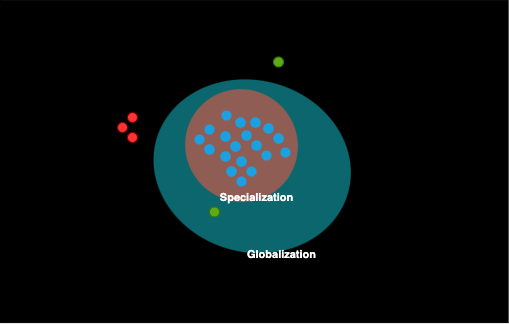

The diagram above was exported from draw.io. Its source (the exported page's mxGraphModel, read from the mxfile embedded in the PNG):
<mxGraphModel dx="1383" dy="876" grid="1" gridSize="10" guides="1" tooltips="1" connect="1" arrows="1" fold="1" page="1" pageScale="1" pageWidth="1169" pageHeight="827" background="none" math="0" shadow="0">
  <root>
    <mxCell id="0" />
    <mxCell id="1" parent="0" />
    <mxCell id="m8K4UWRsPXrQ26Qkp_Ty-21565" value="" style="rounded=0;whiteSpace=wrap;html=1;fillColor=#000000;" vertex="1" parent="1">
      <mxGeometry x="450" y="186.89" width="507.63" height="322.22" as="geometry" />
    </mxCell>
    <mxCell id="21544" value="" style="ellipse;whiteSpace=wrap;fillColor=#12AAB5;opacity=60;strokeColor=none;rotation=15;html=1;" parent="1" vertex="1">
      <mxGeometry x="602.2" y="266.85" width="199" height="171.86" as="geometry" />
    </mxCell>
    <mxCell id="21542" value="" style="ellipse;whiteSpace=wrap;rotation=135;fillColor=#E85642;opacity=60;strokeColor=none;html=1;" parent="1" vertex="1">
      <mxGeometry x="635.11" y="275.26" width="111.78" height="113.48" as="geometry" />
    </mxCell>
    <mxCell id="m8K4UWRsPXrQ26Qkp_Ty-21566" value="" style="ellipse;whiteSpace=wrap;html=1;aspect=fixed;fillStyle=auto;strokeColor=none;fillColor=#1ba1e2;fontColor=#ffffff;" vertex="1" parent="1">
      <mxGeometry x="644" y="321" width="10" height="10" as="geometry" />
    </mxCell>
    <mxCell id="m8K4UWRsPXrQ26Qkp_Ty-21567" value="" style="ellipse;whiteSpace=wrap;html=1;aspect=fixed;fillStyle=auto;fillColor=#1ba1e2;strokeColor=none;fontColor=#ffffff;" vertex="1" parent="1">
      <mxGeometry x="654" y="331" width="10" height="10" as="geometry" />
    </mxCell>
    <mxCell id="m8K4UWRsPXrQ26Qkp_Ty-21568" value="" style="ellipse;whiteSpace=wrap;html=1;aspect=fixed;fillStyle=auto;fillColor=#1ba1e2;strokeColor=none;fontColor=#ffffff;" vertex="1" parent="1">
      <mxGeometry x="670" y="338" width="10" height="10" as="geometry" />
    </mxCell>
    <mxCell id="m8K4UWRsPXrQ26Qkp_Ty-21569" value="" style="ellipse;whiteSpace=wrap;html=1;aspect=fixed;fillStyle=auto;fillColor=#1ba1e2;strokeColor=none;fontColor=#ffffff;" vertex="1" parent="1">
      <mxGeometry x="676" y="353" width="10" height="10" as="geometry" />
    </mxCell>
    <mxCell id="m8K4UWRsPXrQ26Qkp_Ty-21570" value="" style="ellipse;whiteSpace=wrap;html=1;aspect=fixed;fillStyle=auto;fillColor=#1ba1e2;strokeColor=none;fontColor=#ffffff;" vertex="1" parent="1">
      <mxGeometry x="654" y="331" width="10" height="10" as="geometry" />
    </mxCell>
    <mxCell id="m8K4UWRsPXrQ26Qkp_Ty-21571" value="" style="ellipse;whiteSpace=wrap;html=1;aspect=fixed;fillStyle=auto;fillColor=#1ba1e2;strokeColor=none;fontColor=#ffffff;" vertex="1" parent="1">
      <mxGeometry x="670" y="338" width="10" height="10" as="geometry" />
    </mxCell>
    <mxCell id="m8K4UWRsPXrQ26Qkp_Ty-21572" value="" style="ellipse;whiteSpace=wrap;html=1;aspect=fixed;fillStyle=auto;fillColor=#1ba1e2;strokeColor=none;fontColor=#ffffff;" vertex="1" parent="1">
      <mxGeometry x="676" y="353" width="10" height="10" as="geometry" />
    </mxCell>
    <mxCell id="m8K4UWRsPXrQ26Qkp_Ty-21573" value="" style="ellipse;whiteSpace=wrap;html=1;aspect=fixed;fillStyle=auto;fillColor=#1ba1e2;strokeColor=none;fontColor=#ffffff;" vertex="1" parent="1">
      <mxGeometry x="686" y="363" width="10" height="10" as="geometry" />
    </mxCell>
    <mxCell id="m8K4UWRsPXrQ26Qkp_Ty-21594" value="" style="ellipse;whiteSpace=wrap;html=1;aspect=fixed;fillStyle=auto;fillColor=#1ba1e2;strokeColor=none;fontColor=#ffffff;" vertex="1" parent="1">
      <mxGeometry x="654" y="311" width="10" height="10" as="geometry" />
    </mxCell>
    <mxCell id="m8K4UWRsPXrQ26Qkp_Ty-21595" value="" style="ellipse;whiteSpace=wrap;html=1;aspect=fixed;fillStyle=auto;fillColor=#1ba1e2;strokeColor=none;fontColor=#ffffff;" vertex="1" parent="1">
      <mxGeometry x="670" y="318" width="10" height="10" as="geometry" />
    </mxCell>
    <mxCell id="m8K4UWRsPXrQ26Qkp_Ty-21596" value="" style="ellipse;whiteSpace=wrap;html=1;aspect=fixed;fillStyle=auto;fillColor=#1ba1e2;strokeColor=none;fontColor=#ffffff;" vertex="1" parent="1">
      <mxGeometry x="680" y="328" width="10" height="10" as="geometry" />
    </mxCell>
    <mxCell id="m8K4UWRsPXrQ26Qkp_Ty-21597" value="" style="ellipse;whiteSpace=wrap;html=1;aspect=fixed;fillStyle=auto;fillColor=#1ba1e2;strokeColor=none;fontColor=#ffffff;" vertex="1" parent="1">
      <mxGeometry x="686" y="343" width="10" height="10" as="geometry" />
    </mxCell>
    <mxCell id="m8K4UWRsPXrQ26Qkp_Ty-21598" value="" style="ellipse;whiteSpace=wrap;html=1;aspect=fixed;fillStyle=auto;fillColor=#1ba1e2;strokeColor=none;fontColor=#ffffff;" vertex="1" parent="1">
      <mxGeometry x="670" y="318" width="10" height="10" as="geometry" />
    </mxCell>
    <mxCell id="m8K4UWRsPXrQ26Qkp_Ty-21599" value="" style="ellipse;whiteSpace=wrap;html=1;aspect=fixed;fillStyle=auto;fillColor=#1ba1e2;strokeColor=none;fontColor=#ffffff;" vertex="1" parent="1">
      <mxGeometry x="680" y="328" width="10" height="10" as="geometry" />
    </mxCell>
    <mxCell id="m8K4UWRsPXrQ26Qkp_Ty-21600" value="" style="ellipse;whiteSpace=wrap;html=1;aspect=fixed;fillStyle=auto;fillColor=#1ba1e2;strokeColor=none;fontColor=#ffffff;" vertex="1" parent="1">
      <mxGeometry x="686" y="343" width="10" height="10" as="geometry" />
    </mxCell>
    <mxCell id="m8K4UWRsPXrQ26Qkp_Ty-21601" value="" style="ellipse;whiteSpace=wrap;html=1;aspect=fixed;fillStyle=auto;fillColor=#1ba1e2;strokeColor=none;fontColor=#ffffff;" vertex="1" parent="1">
      <mxGeometry x="696" y="353" width="10" height="10" as="geometry" />
    </mxCell>
    <mxCell id="m8K4UWRsPXrQ26Qkp_Ty-21602" value="" style="ellipse;whiteSpace=wrap;html=1;aspect=fixed;fillStyle=auto;fillColor=#1ba1e2;strokeColor=none;fontColor=#ffffff;" vertex="1" parent="1">
      <mxGeometry x="671" y="297" width="10" height="10" as="geometry" />
    </mxCell>
    <mxCell id="m8K4UWRsPXrQ26Qkp_Ty-21603" value="" style="ellipse;whiteSpace=wrap;html=1;aspect=fixed;fillStyle=auto;fillColor=#1ba1e2;strokeColor=none;fontColor=#ffffff;" vertex="1" parent="1">
      <mxGeometry x="685" y="304" width="10" height="10" as="geometry" />
    </mxCell>
    <mxCell id="m8K4UWRsPXrQ26Qkp_Ty-21604" value="" style="ellipse;whiteSpace=wrap;html=1;aspect=fixed;fillStyle=auto;fillColor=#1ba1e2;strokeColor=none;fontColor=#ffffff;" vertex="1" parent="1">
      <mxGeometry x="691" y="317" width="10" height="10" as="geometry" />
    </mxCell>
    <mxCell id="m8K4UWRsPXrQ26Qkp_Ty-21605" value="" style="ellipse;whiteSpace=wrap;html=1;aspect=fixed;fillStyle=auto;fillColor=#1ba1e2;strokeColor=none;fontColor=#ffffff;" vertex="1" parent="1">
      <mxGeometry x="701" y="327" width="10" height="10" as="geometry" />
    </mxCell>
    <mxCell id="m8K4UWRsPXrQ26Qkp_Ty-21606" value="" style="ellipse;whiteSpace=wrap;html=1;aspect=fixed;fillStyle=auto;fillColor=#1ba1e2;strokeColor=none;fontColor=#ffffff;" vertex="1" parent="1">
      <mxGeometry x="685" y="304" width="10" height="10" as="geometry" />
    </mxCell>
    <mxCell id="m8K4UWRsPXrQ26Qkp_Ty-21607" value="" style="ellipse;whiteSpace=wrap;html=1;aspect=fixed;fillStyle=auto;fillColor=#1ba1e2;strokeColor=none;fontColor=#ffffff;" vertex="1" parent="1">
      <mxGeometry x="691" y="317" width="10" height="10" as="geometry" />
    </mxCell>
    <mxCell id="m8K4UWRsPXrQ26Qkp_Ty-21608" value="" style="ellipse;whiteSpace=wrap;html=1;aspect=fixed;fillStyle=auto;fillColor=#1ba1e2;strokeColor=none;fontColor=#ffffff;" vertex="1" parent="1">
      <mxGeometry x="701" y="327" width="10" height="10" as="geometry" />
    </mxCell>
    <mxCell id="m8K4UWRsPXrQ26Qkp_Ty-21609" value="" style="ellipse;whiteSpace=wrap;html=1;aspect=fixed;fillStyle=auto;fillColor=#1ba1e2;strokeColor=none;fontColor=#ffffff;" vertex="1" parent="1">
      <mxGeometry x="711" y="337" width="10" height="10" as="geometry" />
    </mxCell>
    <mxCell id="m8K4UWRsPXrQ26Qkp_Ty-21610" value="" style="ellipse;whiteSpace=wrap;html=1;aspect=fixed;fillStyle=auto;fillColor=#60a917;strokeColor=#2D7600;fontColor=#ffffff;" vertex="1" parent="1">
      <mxGeometry x="723" y="243.48" width="10" height="10" as="geometry" />
    </mxCell>
    <mxCell id="m8K4UWRsPXrQ26Qkp_Ty-21611" value="" style="ellipse;whiteSpace=wrap;html=1;aspect=fixed;fillStyle=auto;fillColor=#1ba1e2;strokeColor=none;fontColor=#ffffff;" vertex="1" parent="1">
      <mxGeometry x="700" y="304" width="10" height="10" as="geometry" />
    </mxCell>
    <mxCell id="m8K4UWRsPXrQ26Qkp_Ty-21612" value="" style="ellipse;whiteSpace=wrap;html=1;aspect=fixed;fillStyle=auto;fillColor=#1ba1e2;strokeColor=none;fontColor=#ffffff;" vertex="1" parent="1">
      <mxGeometry x="713" y="310" width="10" height="10" as="geometry" />
    </mxCell>
    <mxCell id="m8K4UWRsPXrQ26Qkp_Ty-21613" value="" style="ellipse;whiteSpace=wrap;html=1;aspect=fixed;fillStyle=auto;fillColor=#1ba1e2;strokeColor=none;fontColor=#ffffff;" vertex="1" parent="1">
      <mxGeometry x="723" y="320" width="10" height="10" as="geometry" />
    </mxCell>
    <mxCell id="m8K4UWRsPXrQ26Qkp_Ty-21614" value="" style="ellipse;whiteSpace=wrap;html=1;aspect=fixed;fillStyle=auto;fillColor=#1ba1e2;strokeColor=none;fontColor=#ffffff;" vertex="1" parent="1">
      <mxGeometry x="700" y="304" width="10" height="10" as="geometry" />
    </mxCell>
    <mxCell id="m8K4UWRsPXrQ26Qkp_Ty-21615" value="" style="ellipse;whiteSpace=wrap;html=1;aspect=fixed;fillStyle=auto;fillColor=#1ba1e2;strokeColor=none;fontColor=#ffffff;" vertex="1" parent="1">
      <mxGeometry x="713" y="310" width="10" height="10" as="geometry" />
    </mxCell>
    <mxCell id="m8K4UWRsPXrQ26Qkp_Ty-21616" value="" style="ellipse;whiteSpace=wrap;html=1;aspect=fixed;fillStyle=auto;fillColor=#1ba1e2;strokeColor=none;fontColor=#ffffff;" vertex="1" parent="1">
      <mxGeometry x="723" y="320" width="10" height="10" as="geometry" />
    </mxCell>
    <mxCell id="m8K4UWRsPXrQ26Qkp_Ty-21617" value="" style="ellipse;whiteSpace=wrap;html=1;aspect=fixed;fillStyle=auto;fillColor=#1ba1e2;strokeColor=none;fontColor=#ffffff;" vertex="1" parent="1">
      <mxGeometry x="730" y="334" width="10" height="10" as="geometry" />
    </mxCell>
    <mxCell id="m8K4UWRsPXrQ26Qkp_Ty-21618" value="" style="ellipse;whiteSpace=wrap;html=1;aspect=fixed;fillStyle=auto;strokeColor=#6F0000;fillColor=#FF3333;fontColor=#ffffff;" vertex="1" parent="1">
      <mxGeometry x="567" y="309" width="10" height="10" as="geometry" />
    </mxCell>
    <mxCell id="m8K4UWRsPXrQ26Qkp_Ty-21619" value="" style="ellipse;whiteSpace=wrap;html=1;aspect=fixed;fillStyle=auto;strokeColor=#6F0000;fillColor=#FF3333;fontColor=#ffffff;" vertex="1" parent="1">
      <mxGeometry x="577" y="319" width="10" height="10" as="geometry" />
    </mxCell>
    <mxCell id="m8K4UWRsPXrQ26Qkp_Ty-21620" value="" style="ellipse;whiteSpace=wrap;html=1;aspect=fixed;fillStyle=auto;strokeColor=#6F0000;fillColor=#FF3333;fontColor=#ffffff;" vertex="1" parent="1">
      <mxGeometry x="577" y="319" width="10" height="10" as="geometry" />
    </mxCell>
    <mxCell id="m8K4UWRsPXrQ26Qkp_Ty-21621" value="" style="ellipse;whiteSpace=wrap;html=1;aspect=fixed;fillStyle=auto;strokeColor=#6F0000;fillColor=#FF3333;fontColor=#ffffff;" vertex="1" parent="1">
      <mxGeometry x="577" y="299" width="10" height="10" as="geometry" />
    </mxCell>
    <mxCell id="m8K4UWRsPXrQ26Qkp_Ty-21622" value="" style="ellipse;whiteSpace=wrap;html=1;aspect=fixed;fillStyle=auto;fillColor=#60a917;strokeColor=#2D7600;fontColor=#ffffff;" vertex="1" parent="1">
      <mxGeometry x="659" y="393.48" width="10" height="10" as="geometry" />
    </mxCell>
    <mxCell id="m8K4UWRsPXrQ26Qkp_Ty-21623" value="&lt;font color=&quot;#ffffff&quot; style=&quot;font-size: 11px;&quot;&gt;Globalization&lt;/font&gt;" style="text;strokeColor=none;fillColor=none;html=1;fontSize=24;fontStyle=1;verticalAlign=middle;align=center;" vertex="1" parent="1">
      <mxGeometry x="681" y="420" width="100" height="33" as="geometry" />
    </mxCell>
    <mxCell id="m8K4UWRsPXrQ26Qkp_Ty-21624" value="&lt;font color=&quot;#ffffff&quot; style=&quot;font-size: 11px;&quot;&gt;Specialization&lt;/font&gt;" style="text;strokeColor=none;fillColor=none;html=1;fontSize=24;fontStyle=1;verticalAlign=middle;align=center;" vertex="1" parent="1">
      <mxGeometry x="656" y="363" width="100" height="33" as="geometry" />
    </mxCell>
  </root>
</mxGraphModel>